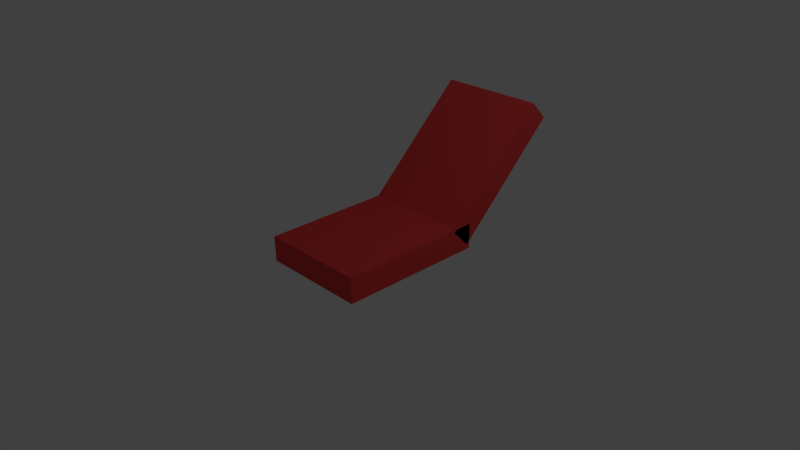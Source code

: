 # Source: mt-sunbed.blend  (saved by Blender 2.72.0; exported with 4.5.12 LTS)
import bpy
from mathutils import Matrix  # noqa: F401  (used for matrix-valued properties, if any)

bpy.ops.wm.read_factory_settings(use_empty=True)
scene = bpy.context.scene
scene.name = 'Scene'

# ---- collections
col_collection_1 = bpy.data.collections.new('Collection 1'); scene.collection.children.link(col_collection_1)

# ---- materials (node trees are filled in below, after node groups)
mat_material_001 = bpy.data.materials.new('Material.001')
mat_material_001.alpha_threshold = 0.0
mat_material_001.roughness = 0.5

# ---- material node trees
mat_material_001.use_nodes = True; mat_material_001.node_tree.nodes.clear()
_N = mat_material_001.node_tree.nodes; _L = mat_material_001.node_tree.links
n0 = _N.new('ShaderNodeOutputMaterial'); n0.name = 'Material Output'; n0.location = (300, 300)
n1 = _N.new('ShaderNodeBsdfDiffuse'); n1.name = 'Diffuse BSDF'; n1.location = (10, 300)
n1.inputs[0].default_value = (0.8, 0.05746, 0.05746, 1.0)
_L.new(n1.outputs[0], n0.inputs[0])
n0.is_active_output = True

# ---- world
world_world = bpy.data.worlds.new('World'); scene.world = world_world
world_world.color = (0.05088, 0.05088, 0.05088)
world_world.use_sun_shadow = False
world_world.sun_shadow_jitter_overblur = 0.0
world_world.cycles.sampling_method = 'MANUAL'
world_world.cycles.sample_map_resolution = 256

# ---- cameras
cam_camera = bpy.data.cameras.new('Camera')
cam_camera.clip_end = 100.0
cam_camera.lens = 35.0
cam_camera.sensor_width = 32.0
cam_camera.sensor_height = 18.0
cam_camera.ortho_scale = 7.314
cam_camera.dof.focus_distance = 0.0

# ---- lights
light_lamp = bpy.data.lights.new('Lamp', 'POINT')
light_lamp.transmission_factor = 0.0
light_lamp.cutoff_distance = 30.0
light_lamp.energy = 100.0
light_lamp.shadow_buffer_clip_start = 1.001
light_lamp.shadow_soft_size = 0.1
light_lamp.shadow_maximum_resolution = 0.006
light_lamp.use_absolute_resolution = True
light_lamp.cycles.use_multiple_importance_sampling = False

# ---- meshes
me_plane_001 = bpy.data.meshes.new('Plane.001')
me_plane_001.from_pydata([(-1.0, -1.0, 0.0), (1.0, -1.0, 0.0), (-1.0, 1.0, 0.0), (1.0, 1.0, 0.0), (-1.0, -1.0, 0.3454), (1.0, -1.0, 0.3454), (-1.0, 1.0, 0.3454), (1.0, 1.0, 0.3454)], [], [(0, 2, 3, 1), (4, 5, 7, 6), (3, 2, 6, 7), (1, 3, 7, 5), (0, 1, 5, 4), (2, 0, 4, 6)])
me_plane_001.materials.append(mat_material_001)
me_plane_001.use_remesh_preserve_volume = False
me_plane_001.use_remesh_preserve_attributes = False
me_plane_001.use_mirror_vertex_groups = False
me_plane_001.update()
me_plane = bpy.data.meshes.new('Plane')
me_plane.from_pydata([(-1.0, -1.0, 0.0), (1.0, -1.0, 0.0), (-1.0, 1.0, 0.0), (1.0, 1.0, 0.0), (-1.0, -1.0, 0.3454), (1.0, -1.0, 0.3454), (-1.0, 1.0, 0.3454), (1.0, 1.0, 0.3454)], [], [(0, 2, 3, 1), (4, 5, 7, 6), (3, 2, 6, 7), (1, 3, 7, 5), (0, 1, 5, 4), (2, 0, 4, 6)])
me_plane.materials.append(mat_material_001)
me_plane.use_remesh_preserve_volume = False
me_plane.use_remesh_preserve_attributes = False
me_plane.use_mirror_vertex_groups = False
me_plane.update()

# ---- objects
ob_plane_001 = bpy.data.objects.new('Plane.001', me_plane_001)
ob_plane = bpy.data.objects.new('Plane', me_plane)
ob_lamp = bpy.data.objects.new('Lamp', light_lamp)
ob_camera = bpy.data.objects.new('Camera', cam_camera)

# ---- transforms, parenting, visibility, modifiers, constraints
ob_plane_001.location = (0.0, 1.687, 0.7465)
ob_plane_001.rotation_euler = (0.7553, -0.0, 0.0)
ob_plane_001.scale = (0.7381, 1.0, 1.0)
ob_plane_001.lineart.crease_threshold = 0.0
ob_plane.location = (0.0, 0.0, 0.0)
ob_plane.scale = (0.7381, 1.0, 1.0)
ob_plane.lineart.crease_threshold = 0.0
ob_lamp.location = (4.076, 1.005, 5.904)
ob_lamp.rotation_euler = (0.6503, 0.05522, 1.866)
ob_lamp.lock_rotations_4d = False
ob_lamp.empty_display_type = 'ARROWS'
ob_lamp.color = (0.0, 0.0, 0.0, 0.0)
ob_lamp.lineart.crease_threshold = 0.0
ob_camera.location = (7.481, -6.508, 5.344)
ob_camera.rotation_euler = (1.109, 0.01082, 0.8149)
ob_camera.lock_rotations_4d = False
ob_camera.empty_display_type = 'ARROWS'
ob_camera.color = (0.0, 0.0, 0.0, 0.0)
ob_camera.display_type = 'WIRE'
ob_camera.lineart.crease_threshold = 0.0

# ---- collection membership
col_collection_1.objects.link(ob_plane_001)
col_collection_1.objects.link(ob_plane)
col_collection_1.objects.link(ob_lamp)
col_collection_1.objects.link(ob_camera)

# ---- scene / render settings (as saved in the file)
scene.camera = ob_camera
scene.frame_start = 1; scene.frame_end = 250; scene.frame_set(1)
scene.render.engine = 'CYCLES'
scene.render.resolution_percentage = 50
scene.render.dither_intensity = 0.0
scene.cycles.use_denoising = False
scene.cycles.samples = 10
scene.cycles.sampling_pattern = 'TABULATED_SOBOL'
scene.cycles.light_sampling_threshold = 0.0
scene.cycles.use_adaptive_sampling = False
scene.cycles.use_light_tree = False
scene.cycles.blur_glossy = 0.0
scene.cycles.pixel_filter_type = 'GAUSSIAN'
scene.cycles.sample_clamp_indirect = 0.0
scene.view_settings.view_transform = 'Standard'
bpy.context.view_layer.update()
